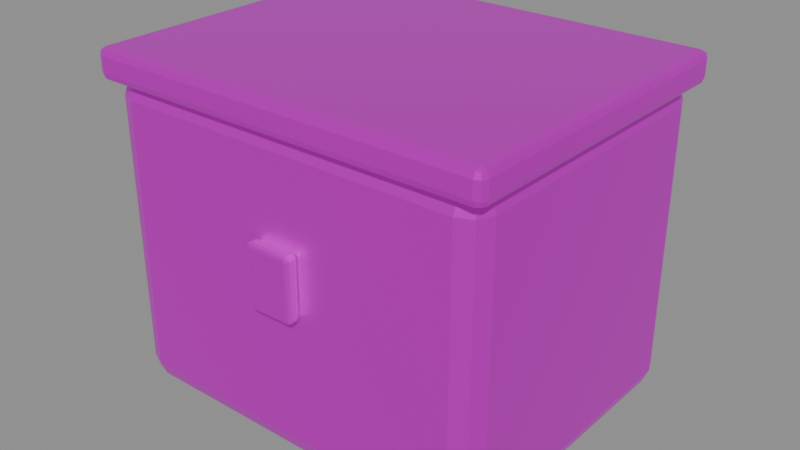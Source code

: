 # Source: equipment_box.blend  (saved by Blender 4.5.87; exported with 4.5.12 LTS)
import bpy
from mathutils import Matrix  # noqa: F401  (used for matrix-valued properties, if any)

bpy.ops.wm.read_factory_settings(use_empty=True)
scene = bpy.context.scene
scene.name = '平台设备箱'

# ---- collections
col_sea_scene_lhl_equipment_box = bpy.data.collections.new('SEA-SCENE-LHL-EQUIPMENT-BOX'); scene.collection.children.link(col_sea_scene_lhl_equipment_box)

# ---- images (referenced by path relative to the original .blend; pixels are not part of the script)
import os
ASSET_DIR = os.environ.get("B2B_ASSET_DIR", "")  # directory of the original .blend (textures are referenced by path, not embedded)
HERE = os.path.dirname(os.path.abspath(__file__))  # packed textures are extracted next to this script under _unpacked/

def load_image(name, relpath, width, height, colorspace="sRGB"):
    """Load a texture the original file referenced (path relative to the .blend, or extracted next to this script)."""
    p = next((c for c in (os.path.join(HERE, relpath), os.path.join(ASSET_DIR, relpath)) if relpath and os.path.exists(c)), "")
    if p:
        img = bpy.data.images.load(p, check_existing=True)
        img.name = name
    else:  # same state as the original file: an image datablock whose file is absent (Cycles renders it pink)
        img = bpy.data.images.new(name, width, height)
        img.source = "FILE"
        img.filepath = "//" + (relpath or name)
    img.colorspace_settings.name = colorspace
    return img
img_sea_cozy_8x8_512_png = load_image('sea_cozy_8x8_512.png', 'sea_cozy_8x8_512.png', 1024, 1024, 'sRGB')

# ---- materials (node trees are filled in below, after node groups)
mat_sea_metal = bpy.data.materials.new('SEA_Metal')

# ---- material node trees
mat_sea_metal.use_nodes = True; mat_sea_metal.node_tree.nodes.clear()
_N = mat_sea_metal.node_tree.nodes; _L = mat_sea_metal.node_tree.links
n0 = _N.new('ShaderNodeOutputMaterial'); n0.name = '材质输出'; n0.location = (0, 0)
n1 = _N.new('ShaderNodeBsdfPrincipled'); n1.name = '原理化 BSDF'; n1.location = (0, 0)
n1.inputs[1].default_value = 0.72
n1.inputs[2].default_value = 0.34
n2 = _N.new('ShaderNodeUVMap'); n2.name = 'UV 贴图'; n2.location = (0, 0)
n2.uv_map = 'PaletteUV'
n3 = _N.new('ShaderNodeTexImage'); n3.name = '图像纹理'; n3.location = (0, 0)
n3.image = img_sea_cozy_8x8_512_png
n3.interpolation = 'Closest'
_L.new(n2.outputs[0], n3.inputs[0])
_L.new(n3.outputs[0], n1.inputs[0])
_L.new(n1.outputs[0], n0.inputs[0])
n0.is_active_output = True

# ---- meshes
me_466 = bpy.data.meshes.new('立方体.466')
me_466.from_pydata([(-0.5, -0.4, -0.4), (-0.5, -0.4, 0.4), (-0.5, 0.4, -0.4), (-0.5, 0.4, 0.4), (0.5, -0.4, -0.4), (0.5, -0.4, 0.4), (0.5, 0.4, -0.4), (0.5, 0.4, 0.4)], [], [(0, 1, 3, 2), (2, 3, 7, 6), (6, 7, 5, 4), (4, 5, 1, 0), (2, 6, 4, 0), (7, 3, 1, 5)])
_uv = me_466.uv_layers.new(name='PaletteUV')
_uv.uv.foreach_set('vector', [0.16, 0.035, 0.215, 0.035, 0.215, 0.09, 0.16, 0.09, 0.16, 0.035, 0.215, 0.035, 0.215, 0.09, 0.16, 0.09, 0.16, 0.035, 0.215, 0.035, 0.215, 0.09, 0.16, 0.09, 0.16, 0.035, 0.215, 0.035, 0.215, 0.09, 0.16, 0.09, 0.16, 0.035, 0.215, 0.035, 0.215, 0.09, 0.16, 0.09, 0.16, 0.035, 0.215, 0.035, 0.215, 0.09, 0.16, 0.09])
me_466.materials.append(mat_sea_metal)
me_466.update()
me_467 = bpy.data.meshes.new('立方体.467')
me_467.from_pydata([(-0.52, -0.42, -0.04), (-0.52, -0.42, 0.04), (-0.52, 0.42, -0.04), (-0.52, 0.42, 0.04), (0.52, -0.42, -0.04), (0.52, -0.42, 0.04), (0.52, 0.42, -0.04), (0.52, 0.42, 0.04)], [], [(0, 1, 3, 2), (2, 3, 7, 6), (6, 7, 5, 4), (4, 5, 1, 0), (2, 6, 4, 0), (7, 3, 1, 5)])
_uv = me_467.uv_layers.new(name='PaletteUV')
_uv.uv.foreach_set('vector', [0.91, 0.91, 0.965, 0.91, 0.965, 0.965, 0.91, 0.965, 0.91, 0.91, 0.965, 0.91, 0.965, 0.965, 0.91, 0.965, 0.91, 0.91, 0.965, 0.91, 0.965, 0.965, 0.91, 0.965, 0.91, 0.91, 0.965, 0.91, 0.965, 0.965, 0.91, 0.965, 0.91, 0.91, 0.965, 0.91, 0.965, 0.965, 0.91, 0.965, 0.91, 0.91, 0.965, 0.91, 0.965, 0.965, 0.91, 0.965])
me_467.materials.append(mat_sea_metal)
me_467.update()
me_468 = bpy.data.meshes.new('立方体.468')
me_468.from_pydata([(-0.06, -0.0175, -0.08), (-0.06, -0.0175, 0.08), (-0.06, 0.0175, -0.08), (-0.06, 0.0175, 0.08), (0.06, -0.0175, -0.08), (0.06, -0.0175, 0.08), (0.06, 0.0175, -0.08), (0.06, 0.0175, 0.08)], [], [(0, 1, 3, 2), (2, 3, 7, 6), (6, 7, 5, 4), (4, 5, 1, 0), (2, 6, 4, 0), (7, 3, 1, 5)])
_uv = me_468.uv_layers.new(name='PaletteUV')
_uv.uv.foreach_set('vector', [0.535, 0.035, 0.59, 0.035, 0.59, 0.09, 0.535, 0.09, 0.535, 0.035, 0.59, 0.035, 0.59, 0.09, 0.535, 0.09, 0.535, 0.035, 0.59, 0.035, 0.59, 0.09, 0.535, 0.09, 0.535, 0.035, 0.59, 0.035, 0.59, 0.09, 0.535, 0.09, 0.535, 0.035, 0.59, 0.035, 0.59, 0.09, 0.535, 0.09, 0.535, 0.035, 0.59, 0.035, 0.59, 0.09, 0.535, 0.09])
me_468.materials.append(mat_sea_metal)
me_468.update()

# ---- objects
ob_equipment_box = bpy.data.objects.new('equipment_box_组件根', None)
ob_x = bpy.data.objects.new('平台小型设备箱', me_466)
ob_x_1 = bpy.data.objects.new('设备箱盖', me_467)
ob_x_2 = bpy.data.objects.new('设备箱扣', me_468)

# ---- transforms, parenting, visibility, modifiers, constraints
ob_equipment_box.location = (0.0, 0.0, 0.0)
ob_x.parent = ob_equipment_box
ob_x.location = (0.0, 0.00875, 0.4)
_m = ob_x.modifiers.new('实体柔边', 'BEVEL')
_m.width = 0.055
_m.width_pct = 0.055
_m.segments = 2
ob_x_1.parent = ob_equipment_box
ob_x_1.location = (0.0, 0.00875, 0.82)
_m = ob_x_1.modifiers.new('实体柔边', 'BEVEL')
_m.width = 0.02
_m.width_pct = 0.02
_m.segments = 2
ob_x_2.parent = ob_equipment_box
ob_x_2.location = (0.0, -0.4112, 0.46)
_m = ob_x_2.modifiers.new('实体柔边', 'BEVEL')
_m.width = 0.01
_m.width_pct = 0.01
_m.segments = 2

# ---- collection membership
col_sea_scene_lhl_equipment_box.objects.link(ob_equipment_box)
col_sea_scene_lhl_equipment_box.objects.link(ob_x)
col_sea_scene_lhl_equipment_box.objects.link(ob_x_1)
col_sea_scene_lhl_equipment_box.objects.link(ob_x_2)

# ---- scene / render settings (as saved in the file)
scene.frame_start = 1; scene.frame_end = 250; scene.frame_set(1)
scene.render.engine = 'BLENDER_EEVEE_NEXT'
bpy.context.view_layer.update()

# ---- added for rendering (the .blend has no active camera and no usable light): camera, sun + grey world if the file has none
cam_auto = bpy.data.cameras.new('AutoCamera')
cam_auto.lens = 50.0
cam_auto.sensor_width = 36.0
cam_auto.clip_end = 1000.0
ob_auto_camera = bpy.data.objects.new('AutoCamera', cam_auto)
scene.collection.objects.link(ob_auto_camera)
ob_auto_camera.location = (1.47935, -1.77522, 1.61348)
ob_auto_camera.rotation_euler = (1.09748, -7.21219e-08, 0.694738)
scene.camera = ob_auto_camera
light_auto_sun = bpy.data.lights.new('AutoSun', 'SUN')
light_auto_sun.energy = 3.0
light_auto_sun.angle = 0.0523599
ob_auto_sun = bpy.data.objects.new('AutoSun', light_auto_sun)
scene.collection.objects.link(ob_auto_sun)
ob_auto_sun.rotation_euler = (0.872665, 0.174533, 0.523599)
if scene.world is None:
    world_auto = bpy.data.worlds.new('AutoWorld')
    world_auto.color = (0.3, 0.3, 0.3)
    scene.world = world_auto
bpy.context.view_layer.update()
